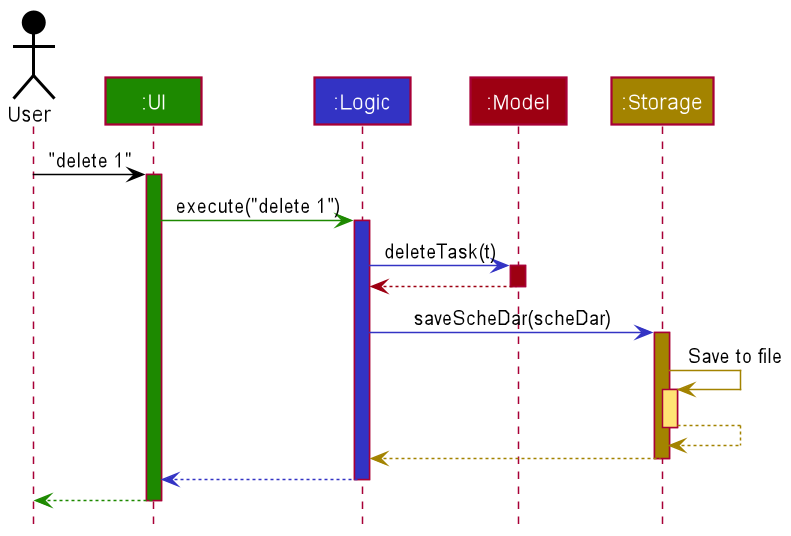

The diagram above was rendered by PlantUML. Its source (embedded in the PNG):
@startuml
!include style.puml

Actor User as user USER_COLOR
Participant ":UI" as ui UI_COLOR
Participant ":Logic" as logic LOGIC_COLOR
Participant ":Model" as model MODEL_COLOR
Participant ":Storage" as storage STORAGE_COLOR

user -[USER_COLOR]> ui : "delete 1"
activate ui UI_COLOR

ui -[UI_COLOR]> logic : execute("delete 1")
activate logic LOGIC_COLOR

logic -[LOGIC_COLOR]> model : deleteTask(t)
activate model MODEL_COLOR

model -[MODEL_COLOR]-> logic
deactivate model

logic -[LOGIC_COLOR]> storage : saveScheDar(scheDar)
activate storage STORAGE_COLOR

storage -[STORAGE_COLOR]> storage : Save to file
activate storage STORAGE_COLOR_T1
storage --[STORAGE_COLOR]> storage
deactivate storage

storage --[STORAGE_COLOR]> logic
deactivate storage

logic --[LOGIC_COLOR]> ui
deactivate logic

ui--[UI_COLOR]> user
deactivate ui
@enduml